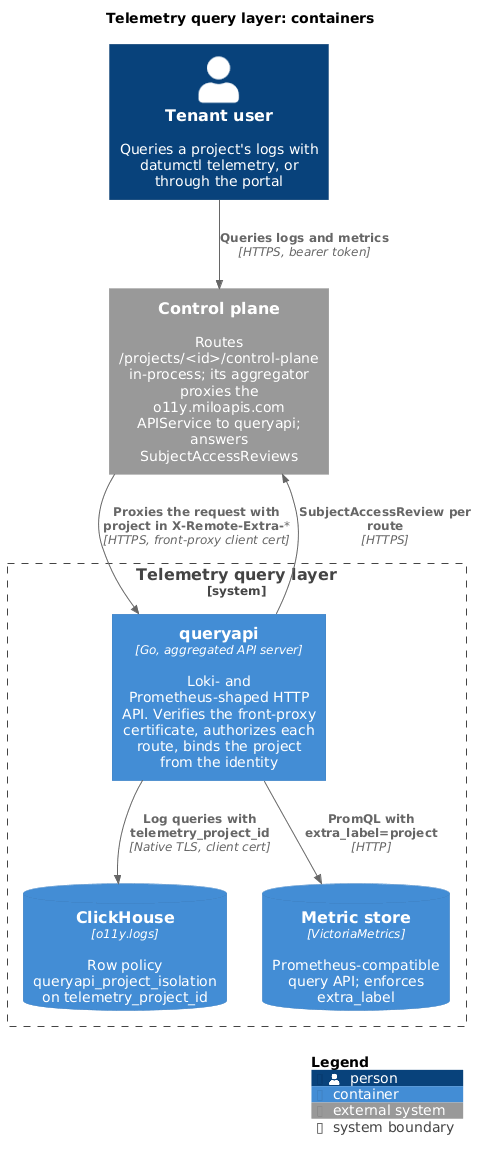

The diagram above was rendered by PlantUML. Its source (embedded in the PNG):
@startuml query-layer
!include https://raw.githubusercontent.com/plantuml-stdlib/C4-PlantUML/master/C4_Container.puml

title Telemetry query layer: containers

Person(user, "Tenant user", "Queries a project's logs with datumctl telemetry, or through the portal")

System_Ext(controlplane, "Control plane", "Routes /projects/<id>/control-plane in-process; its aggregator proxies the o11y.miloapis.com APIService to queryapi; answers SubjectAccessReviews")

System_Boundary(ql, "Telemetry query layer") {
    Container(queryapi, "queryapi", "Go, aggregated API server", "Loki- and Prometheus-shaped HTTP API. Verifies the front-proxy certificate, authorizes each route, binds the project from the identity")
    ContainerDb(clickhouse, "ClickHouse", "o11y.logs", "Row policy queryapi_project_isolation on telemetry_project_id")
    ContainerDb(metrics, "Metric store", "VictoriaMetrics", "Prometheus-compatible query API; enforces extra_label")
}

Rel(user, controlplane, "Queries logs and metrics", "HTTPS, bearer token")
Rel(controlplane, queryapi, "Proxies the request with project in X-Remote-Extra-*", "HTTPS, front-proxy client cert")
Rel(queryapi, controlplane, "SubjectAccessReview per route", "HTTPS")
Rel(queryapi, clickhouse, "Log queries with telemetry_project_id", "Native TLS, client cert")
Rel(queryapi, metrics, "PromQL with extra_label=project", "HTTP")

SHOW_LEGEND()
@enduml